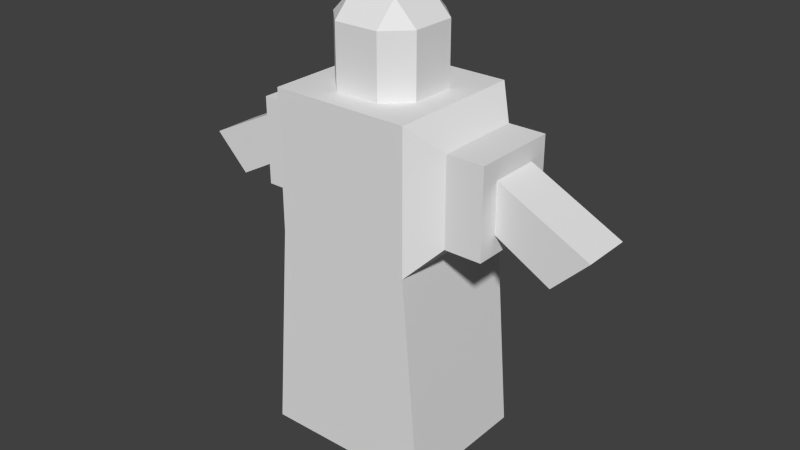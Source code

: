 # Source: scientist.blend  (saved by Blender 2.75.0; exported with 4.5.12 LTS)
import bpy
from mathutils import Matrix  # noqa: F401  (used for matrix-valued properties, if any)

bpy.ops.wm.read_factory_settings(use_empty=True)
scene = bpy.context.scene
scene.name = 'Scene'

# ---- collections
col_collection_12 = bpy.data.collections.new('Collection 12'); scene.collection.children.link(col_collection_12)

# ---- world
world_world = bpy.data.worlds.new('World'); scene.world = world_world
world_world.color = (0.05088, 0.05088, 0.05088)
world_world.use_sun_shadow = False
world_world.sun_shadow_jitter_overblur = 0.0
world_world.cycles.sampling_method = 'MANUAL'
world_world.cycles.sample_map_resolution = 256

# ---- meshes
me_cube = bpy.data.meshes.new('Cube')
me_cube.from_pydata([(-5.792, -5.792, 18.33), (-5.792, -5.792, 29.91), (-5.792, 5.792, 18.33), (-5.792, 5.792, 29.91), (5.792, -5.792, 18.33), (5.792, -5.792, 29.91), (5.792, 5.792, 18.33), (5.792, 5.792, 29.91), (-7.811, -3.622, 20.5), (-7.811, -3.622, 27.74), (-7.811, 3.622, 27.74), (-7.811, 3.622, 20.5), (7.811, 3.622, 27.74), (7.811, 3.622, 20.5), (7.811, -3.622, 27.74), (7.811, -3.622, 20.5), (-9.372, -3.622, 20.5), (-9.372, -3.622, 27.74), (-9.372, 3.622, 27.74), (-9.372, 3.622, 20.5), (10.9, 3.622, 27.74), (10.9, 3.622, 20.5), (10.9, -3.622, 27.74), (10.9, -3.622, 20.5), (-7.285, 5.792, 0.4756), (-7.285, -5.792, 0.4756), (7.285, 5.792, 0.4756), (7.285, -5.792, 0.4756), (-9.372, -2.055, 22.07), (-9.372, -2.055, 26.17), (-9.372, 2.055, 26.17), (-9.372, 2.055, 22.07), (10.9, 2.055, 26.17), (10.9, 2.055, 22.07), (10.9, -2.055, 26.17), (10.9, -2.055, 22.07), (-13.99, -2.055, 19.53), (-16.9, -2.055, 22.44), (-16.9, 2.055, 22.44), (-13.99, 2.055, 19.53), (18.43, 2.055, 22.44), (15.52, 2.055, 19.53), (18.43, -2.055, 22.44), (15.52, -2.055, 19.53), (-1.891, -3.797, 29.91), (-3.797, -1.891, 29.91), (-5.145, -5.145, 29.91), (-3.797, 1.891, 29.91), (-1.891, 3.797, 29.91), (-5.145, 5.145, 29.91), (1.891, 3.797, 29.91), (3.797, 1.891, 29.91), (5.145, 5.145, 29.91), (3.797, -1.891, 29.91), (1.891, -3.797, 29.91), (5.145, -5.145, 29.91), (-3.797, -1.891, 35.05), (-1.891, -3.797, 35.05), (-1.891, -1.891, 36.96), (-3.797, 1.891, 35.05), (-1.891, 1.891, 36.96), (-1.891, 3.797, 35.05), (1.891, 3.797, 35.05), (1.891, 1.891, 36.96), (3.797, 1.891, 35.05), (3.797, -1.891, 35.05), (1.891, -1.891, 36.96), (1.891, -3.797, 35.05)], [], [(1, 3, 10, 9), (3, 7, 6, 2), (2, 0, 8, 11), (5, 1, 0, 4), (0, 2, 24, 25), (44, 54, 67, 57), (66, 63, 60, 58), (47, 45, 56, 59), (50, 48, 61, 62), (53, 51, 64, 65), (7, 3, 49, 48, 50, 52), (1, 5, 55, 54, 44, 46), (5, 7, 52, 51, 53, 55), (13, 12, 20, 21), (14, 15, 23, 22), (5, 4, 15, 14), (3, 2, 11, 10), (0, 1, 9, 8), (4, 6, 13, 15), (7, 5, 14, 12), (6, 7, 12, 13), (17, 18, 30, 29), (19, 16, 28, 31), (10, 11, 19, 18), (8, 9, 17, 16), (15, 13, 21, 23), (12, 14, 22, 20), (11, 8, 16, 19), (9, 10, 18, 17), (25, 24, 26, 27), (2, 6, 26, 24), (4, 0, 25, 27), (6, 4, 27, 26), (34, 35, 43, 42), (29, 30, 38, 37), (22, 23, 35, 34), (21, 20, 32, 33), (18, 19, 31, 30), (16, 17, 29, 28), (23, 21, 33, 35), (20, 22, 34, 32), (37, 38, 39, 36), (40, 42, 43, 41), (33, 32, 40, 41), (30, 31, 39, 38), (28, 29, 37, 36), (35, 33, 41, 43), (32, 34, 42, 40), (31, 28, 36, 39), (44, 45, 46), (47, 48, 49), (50, 51, 52), (53, 54, 55), (56, 57, 58), (59, 60, 61), (62, 63, 64), (65, 66, 67), (58, 60, 59, 56), (60, 63, 62, 61), (63, 66, 65, 64), (66, 58, 57, 67), (50, 62, 64, 51), (67, 54, 53, 65), (44, 57, 56, 45), (61, 48, 47, 59), (3, 1, 46, 45, 47, 49)])
me_cube.use_remesh_preserve_volume = False
me_cube.use_remesh_preserve_attributes = False
me_cube.use_mirror_vertex_groups = False
me_cube.update()

# ---- objects
ob_cube = bpy.data.objects.new('Cube', me_cube)

# ---- transforms, parenting, visibility, modifiers, constraints
ob_cube.location = (0.0, 0.0, 0.0)
ob_cube.lineart.crease_threshold = 0.0

# ---- collection membership
col_collection_12.objects.link(ob_cube)

# ---- scene / render settings (as saved in the file)
scene.frame_start = 0; scene.frame_end = 10; scene.frame_set(0)
scene.render.engine = 'BLENDER_EEVEE_NEXT'
scene.render.image_settings.color_mode = 'RGB'
scene.render.image_settings.compression = 90
scene.render.resolution_percentage = 50
scene.render.fps = 30
scene.render.dither_intensity = 0.0
scene.cycles.use_denoising = False
scene.cycles.samples = 10
scene.cycles.sampling_pattern = 'TABULATED_SOBOL'
scene.cycles.light_sampling_threshold = 0.0
scene.cycles.use_adaptive_sampling = False
scene.cycles.use_light_tree = False
scene.cycles.blur_glossy = 0.0
scene.cycles.volume_bounces = 1
scene.cycles.pixel_filter_type = 'GAUSSIAN'
scene.cycles.sample_clamp_indirect = 0.0
scene.view_settings.view_transform = 'Standard'
bpy.context.view_layer.update()

# ---- added for rendering (the .blend has no active camera and no usable light): camera, sun
cam_auto = bpy.data.cameras.new('AutoCamera')
cam_auto.lens = 50.0
cam_auto.sensor_width = 36.0
cam_auto.clip_end = 1000.0
ob_auto_camera = bpy.data.objects.new('AutoCamera', cam_auto)
scene.collection.objects.link(ob_auto_camera)
ob_auto_camera.location = (48.9578, -57.8317, 57.2729)
ob_auto_camera.rotation_euler = (1.09748, -7.21219e-08, 0.694738)
scene.camera = ob_auto_camera
light_auto_sun = bpy.data.lights.new('AutoSun', 'SUN')
light_auto_sun.energy = 3.0
light_auto_sun.angle = 0.0523599
ob_auto_sun = bpy.data.objects.new('AutoSun', light_auto_sun)
scene.collection.objects.link(ob_auto_sun)
ob_auto_sun.rotation_euler = (0.872665, 0.174533, 0.523599)
bpy.context.view_layer.update()
